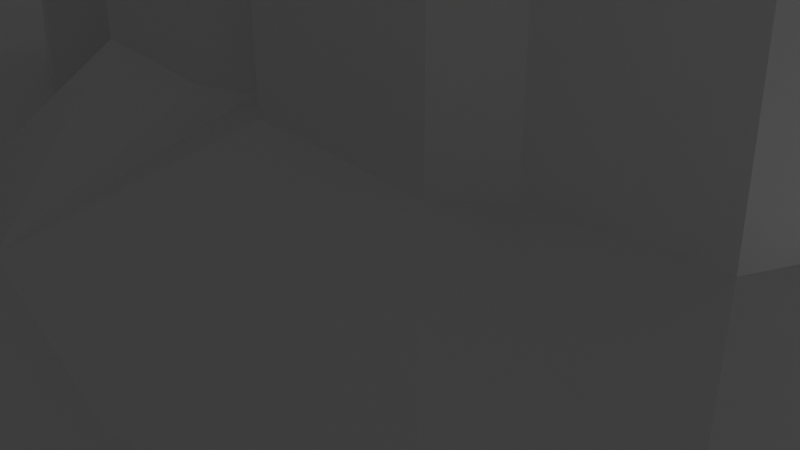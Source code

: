 # Source: pillar-terrain.blend  (saved by Blender 3.0.42; exported with 4.5.12 LTS)
import bpy
from mathutils import Matrix  # noqa: F401  (used for matrix-valued properties, if any)

bpy.ops.wm.read_factory_settings(use_empty=True)
scene = bpy.context.scene
scene.name = 'Scene'

# ---- collections
col_collection = bpy.data.collections.new('Collection'); scene.collection.children.link(col_collection)

# ---- materials (node trees are filled in below, after node groups)
mat_material = bpy.data.materials.new('Material')
mat_material.alpha_threshold = 0.0
mat_material.use_transparent_shadow = False
mat_material.line_color = (0.0, 0.0, 0.0, 1.0)

# ---- material node trees
mat_material.use_nodes = True; mat_material.node_tree.nodes.clear()
_N = mat_material.node_tree.nodes; _L = mat_material.node_tree.links
n0 = _N.new('ShaderNodeOutputMaterial'); n0.name = 'Material Output'; n0.location = (300, 300)
n1 = _N.new('ShaderNodeBsdfPrincipled'); n1.name = 'Principled BSDF'; n1.location = (10, 300)
n1.distribution = 'GGX'
n1.subsurface_method = 'RANDOM_WALK_SKIN'
n1.inputs[2].default_value = 0.4
n1.inputs[3].default_value = 1.45
n1.inputs[27].default_value = (0.0, 0.0, 0.0, 1.0)
n1.inputs[28].default_value = 1.0
_L.new(n1.outputs[0], n0.inputs[0])
n0.is_active_output = True

# ---- world
world_world = bpy.data.worlds.new('World'); scene.world = world_world
world_world.use_nodes = True; world_world.node_tree.nodes.clear()
_N = world_world.node_tree.nodes; _L = world_world.node_tree.links
n0 = _N.new('ShaderNodeOutputWorld'); n0.name = 'World Output'; n0.location = (300, 300)
n1 = _N.new('ShaderNodeBackground'); n1.name = 'Background'; n1.location = (10, 300)
n1.inputs[0].default_value = (0.05088, 0.05088, 0.05088, 1.0)
_L.new(n1.outputs[0], n0.inputs[0])
n0.is_active_output = True
world_world.color = (0.05088, 0.05088, 0.05088)
world_world.use_sun_shadow = False
world_world.sun_shadow_jitter_overblur = 0.0

# ---- cameras
cam_camera = bpy.data.cameras.new('Camera')
cam_camera.clip_end = 100.0
cam_camera.ortho_scale = 7.314

# ---- lights
light_light = bpy.data.lights.new('Light', 'POINT')
light_light.transmission_factor = 0.0
light_light.energy = 1000.0
light_light.shadow_soft_size = 0.1
light_light.shadow_maximum_resolution = 0.006
light_light.use_absolute_resolution = True

# ---- meshes
me_cube = bpy.data.meshes.new('Cube')
me_cube.from_pydata([(1.0, 1.0, 1.0), (1.0, 1.0, -1.0), (1.0, -1.0, 1.0), (1.0, -1.0, -1.0), (-1.0, 1.0, 1.0), (-1.0, 1.0, -1.0), (-1.0, -1.0, 1.0), (-1.0, -1.0, -1.0), (-0.002822, 0.3596, 1.0), (-0.2342, 0.309, 1.0), (-0.4064, 0.1961, 1.0), (-0.46, 0.06067, 1.0), (-0.491, -0.1171, 1.0), (-0.4205, -0.23, 1.0), (-0.1838, -0.3414, 1.0), (0.1157, -0.4021, 1.0), (0.4079, -0.3729, 0.9999), (0.5318, -0.3072, 1.0), (0.6569, -0.1249, 1.0), (0.6528, 0.001036, 1.0), (0.6271, 0.09378, 1.0), (0.5072, 0.2435, 1.0), (0.2508, 0.3105, 1.0), (-0.2422, 0.1449, 1.0), (-0.2776, -0.006124, 1.0), (-0.2613, -0.1558, 1.0), (-0.08165, -0.1749, 1.0), (-0.02722, -0.1463, 1.0), (0.02314, -0.1844, 1.0), (0.2327, -0.1953, 1.0), (0.2831, -0.1504, 1.0), (0.4409, -0.1327, 1.0), (0.4995, -0.008846, 1.0), (0.4491, 0.01021, 1.0), (0.4967, 0.04559, 1.0), (0.4545, 0.149, 1.0), (0.2722, 0.1803, 1.0), (0.2382, 0.1463, 1.0), (0.07485, 0.1558, 1.0), (-0.01089, 0.1123, 1.0), (-0.03538, 0.1558, 1.0), (-0.2422, 0.1449, 16.24), (-0.2776, -0.006124, 16.24), (-0.2613, -0.1558, 16.24), (-0.0814, -0.1721, 16.24), (-0.02747, -0.1491, 16.24), (0.02339, -0.1816, 16.24), (0.2327, -0.1953, 16.24), (0.2839, -0.1529, 16.24), (0.4426, -0.131, 16.24), (0.4962, -0.008529, 16.24), (0.4558, 0.01135, 16.24), (0.4963, 0.04612, 16.24), (0.4531, 0.1474, 16.24), (0.2724, 0.1812, 16.24), (0.2382, 0.1463, 16.24), (0.07485, 0.1522, 16.24), (-0.01089, 0.1159, 16.24), (-0.03538, 0.1522, 16.24), (-0.2422, 0.1449, 45.64), (-0.2776, -0.006124, 45.64), (-0.2613, -0.1558, 45.64), (-0.08165, -0.1749, 45.64), (-0.02722, -0.1463, 45.64), (0.02313, -0.1844, 45.64), (0.2327, -0.1953, 45.64), (0.2831, -0.1504, 45.64), (0.4409, -0.1327, 45.64), (0.4994, -0.008846, 45.64), (0.4491, 0.01021, 45.64), (0.4967, 0.04559, 45.64), (0.4545, 0.149, 45.64), (0.2722, 0.1803, 45.64), (0.2382, 0.1463, 45.64), (0.07485, 0.1558, 45.64), (-0.01089, 0.1123, 45.64), (-0.03538, 0.1558, 45.64), (-0.32, 0.1149, 10.8), (-0.3385, 0.01619, 11.15), (-0.5311, 0.2185, 1.0), (-0.6683, 0.1695, 1.0), (-0.7133, 0.07153, 1.0), (-0.6722, -0.03429, 1.0), (-0.4064, 0.2138, 40.39), (-0.491, -0.09947, 40.39), (-0.3396, 0.2399, 1.0), (-0.5315, -0.1873, 1.0), (-0.5311, 0.2361, 40.39), (-0.6683, 0.1872, 40.39), (-0.7133, 0.08917, 40.39), (-0.6722, -0.01666, 40.39), (-0.32, 0.1281, 40.39), (-0.3385, 0.02928, 40.39), (-0.4525, -0.1788, 1.0), (-0.4553, 0.3, 1.0), (-0.5857, 0.3091, 1.0), (-0.69, 0.2853, 1.0), (-0.8011, 0.2229, 1.0), (-0.8624, 0.1197, 1.0), (-0.8533, 0.004008, 1.0), (-0.8023, -0.06063, 1.0), (-0.7082, -0.1502, 1.0), (-0.5981, -0.1945, 1.0), (1.0, 3.335, -1.0), (-1.0, 3.335, -1.0), (1.0, 3.335, 1.0), (-1.0, 3.335, 1.0), (-3.924, 1.0, -1.0), (-3.924, -1.0, -1.0), (-3.924, -1.0, 1.0), (-3.924, 1.0, 1.0), (-3.924, 3.335, 1.0), (-3.924, 3.335, -1.0), (-1.439, 2.687, 1.0), (-1.366, 2.593, 1.0), (-1.227, 2.732, 1.0), (-1.159, 2.497, 1.0), (-1.333, 2.424, 1.0), (-1.604, 2.365, 1.0), (-1.71, 2.562, 1.0), (-0.4078, 2.76, 1.0), (-0.4713, 2.528, 1.0), (-0.3958, 2.247, 1.0), (-0.2079, 2.235, 1.0), (-0.03492, 2.587, 1.0), (-0.03446, 2.588, 1.0), (-0.1586, 2.877, 1.0), (-0.4078, 2.76, 138.6), (-0.4713, 2.528, 138.6), (-0.3958, 2.247, 138.6), (-0.2079, 2.235, 138.6), (-0.03492, 2.587, 138.6), (-0.1586, 2.877, 138.6), (-1.439, 2.687, 131.4), (-1.366, 2.593, 131.4), (-1.227, 2.732, 131.4), (-1.159, 2.497, 131.4), (-1.333, 2.424, 131.4), (-1.604, 2.365, 131.4), (-1.71, 2.562, 131.4), (-0.3679, 1.669, 1.0), (-0.1679, 1.698, 1.0), (0.06124, 1.523, 1.0), (-0.3532, 1.352, 1.0), (-0.3679, 1.669, 187.8), (-0.1679, 1.698, 187.8), (0.06124, 1.523, 187.8), (-0.3532, 1.352, 187.8), (-0.07383, 1.467, 1.0), (-0.2918, 1.377, 1.0), (-0.03952, 1.263, 1.0), (-0.03951, 1.263, 1.0), (-0.2147, 1.225, 1.0), (-0.07383, 1.467, 29.26), (-0.2918, 1.377, 29.26), (-0.03952, 1.263, 29.26), (-0.2147, 1.225, 29.26), (-0.1451, 2.363, 1.0), (0.157, 2.562, 1.0), (0.1574, 2.562, 1.0), (0.05278, 2.32, 1.0), (-0.1451, 2.363, 81.14), (-0.03492, 2.587, 81.14), (0.157, 2.562, 81.14), (0.05278, 2.32, 81.14), (-0.1024, 2.745, 1.0), (-0.08025, 2.892, 1.0), (-0.05279, 2.821, 1.0), (-0.1024, 2.745, 33.02), (-0.1586, 2.877, 33.02), (-0.08025, 2.892, 33.02), (-0.05279, 2.821, 33.02), (-0.2625, 2.828, 1.0), (-0.4202, 2.866, 1.0), (-0.3184, 2.91, 1.0), (-0.2625, 2.828, 70.0), (-0.4078, 2.76, 70.0), (-0.4202, 2.866, 70.0), (-0.3184, 2.91, 70.0), (-0.4501, 2.449, 1.0), (-0.4133, 2.312, 1.0), (-0.5419, 2.287, 1.0), (-0.5703, 2.414, 1.0), (-0.4501, 2.449, 94.09), (-0.4133, 2.312, 94.09), (-0.5419, 2.287, 94.09), (-0.5703, 2.414, 94.09), (-1.528, 2.382, 1.0), (-1.522, 2.204, 1.0), (-1.522, 2.204, 1.0), (-1.294, 2.277, 1.0), (-1.333, 2.424, 95.79), (-1.528, 2.382, 95.79), (-1.522, 2.204, 95.79), (-1.294, 2.277, 95.79), (-1.546, 2.638, 1.0), (-1.757, 2.721, 1.0), (-1.637, 2.781, 1.0), (-1.71, 2.562, 113.9), (-1.546, 2.638, 113.9), (-1.757, 2.721, 113.9), (-1.637, 2.781, 113.9), (-1.439, 2.687, 86.32), (-1.366, 2.593, 86.32), (-1.227, 2.732, 86.32), (-0.3623, 1.548, 1.0), (-0.5099, 1.519, 1.0), (-0.4764, 1.381, 1.0), (-0.4779, 1.381, 1.0), (-0.3532, 1.352, 126.2), (-0.3623, 1.548, 126.2), (-0.4764, 1.381, 126.2), (-0.5099, 1.519, 126.2), (0.02301, 1.552, 1.0), (0.02326, 1.552, 1.0), (0.007273, 1.731, 1.0), (-0.1679, 1.698, 153.2), (0.02301, 1.552, 153.2), (0.007273, 1.731, 153.2), (-1.597, -0.3709, 1.0), (-1.595, 0.7614, 1.0), (-3.379, 0.7013, 1.0), (-3.38, 0.7013, 1.0), (-3.466, -0.4054, 1.0), (-2.52, 0.1846, 1.0), (-2.52, 0.1846, 32.8), (-3.354, 2.308, 1.0), (-3.173, 2.203, 1.0), (-3.283, 2.093, 1.0), (-3.266, 1.926, 1.0), (-3.09, 1.86, 1.0), (-2.914, 1.891, 1.0), (-2.804, 1.987, 1.0), (-2.602, 2.009, 1.0), (-2.443, 1.781, 1.0), (-2.188, 1.763, 1.0), (-2.104, 1.838, 1.0), (-2.188, 2.04, 1.0), (-2.395, 2.26, 1.0), (-2.575, 2.26, 1.0), (-2.821, 2.194, 1.0), (-2.879, 2.388, 1.0), (-3.279, 2.44, 1.0), (-3.354, 2.308, 142.6), (-3.173, 2.203, 142.6), (-3.283, 2.093, 142.6), (-3.266, 1.926, 142.6), (-3.09, 1.86, 142.6), (-2.914, 1.891, 142.6), (-2.804, 1.987, 142.6), (-2.602, 2.009, 142.6), (-2.443, 1.781, 142.6), (-2.188, 1.763, 142.6), (-2.104, 1.838, 142.6), (-2.188, 2.04, 142.6), (-2.395, 2.26, 142.6), (-2.575, 2.26, 142.6), (-2.821, 2.194, 142.6), (-2.879, 2.388, 142.6), (-3.279, 2.44, 142.6), (-2.914, 1.891, 92.9), (-2.804, 1.987, 92.9), (-2.602, 2.009, 92.9), (-2.443, 1.781, 92.9), (-2.458, 1.0, 1.0), (-2.487, 1.421, 1.0), (-2.327, 1.136, 1.0), (-2.84, 1.159, 1.0), (-3.098, 1.142, 1.0), (-3.098, 1.142, 1.0), (-3.286, 1.328, 1.0), (-3.287, 1.328, 1.0), (-3.176, 1.528, 1.0), (-2.906, 1.477, 1.0), (-2.71, 1.376, 1.0), (-2.487, 1.421, 146.3), (-2.327, 1.136, 146.3), (-2.458, 1.0, 146.3), (-2.84, 1.159, 146.3), (-3.098, 1.142, 146.3), (-3.286, 1.328, 146.3), (-3.176, 1.528, 146.3), (-2.906, 1.477, 146.3), (-2.71, 1.376, 146.3), (-3.073, 2.413, 1.0), (-3.204, 2.562, 1.0), (-3.088, 2.557, 1.0), (-3.084, 2.557, 1.0), (-3.073, 2.413, 98.7), (-3.279, 2.44, 98.7), (-3.204, 2.562, 98.7), (-3.088, 2.557, 98.7), (-2.738, 2.216, 1.0), (-2.67, 2.314, 1.0), (-2.575, 2.26, 69.71), (-2.738, 2.216, 69.71), (-2.67, 2.314, 69.71)], [(224, 225)], [(0, 4, 6, 86, 102, 101, 100, 99, 98, 97, 96, 95, 94, 85, 9, 8, 22, 21, 20, 19, 18, 2), (3, 2, 6, 7), (5, 7, 108, 107), (5, 1, 3, 7), (1, 0, 2, 3), (0, 1, 103, 105), (2, 18, 17, 16, 15, 14, 13, 93, 86, 6), (13, 14, 15, 16, 17, 18, 19, 32, 31, 30, 29, 28, 27, 26, 25, 24, 11, 12, 93), (11, 24, 23, 40, 39, 38, 37, 36, 35, 34, 33, 32, 19, 20, 21, 22, 8, 9, 85, 10), (30, 31, 49, 48), (50, 51, 69, 68), (23, 24, 42, 41), (38, 39, 57, 56), (31, 32, 50, 49), (24, 25, 43, 42), (39, 40, 58, 57), (32, 33, 51, 50), (25, 26, 44, 43), (40, 23, 41, 58), (33, 34, 52, 51), (26, 27, 45, 44), (34, 35, 53, 52), (27, 28, 46, 45), (35, 36, 54, 53), (28, 29, 47, 46), (36, 37, 55, 54), (29, 30, 48, 47), (37, 38, 56, 55), (69, 70, 71, 72, 73, 74, 75, 76, 59, 60, 61, 62, 63, 64, 65, 66, 67, 68), (43, 44, 62, 61), (58, 41, 59, 76), (51, 52, 70, 69), (44, 45, 63, 62), (52, 53, 71, 70), (45, 46, 64, 63), (53, 54, 72, 71), (46, 47, 65, 64), (54, 55, 73, 72), (47, 48, 66, 65), (55, 56, 74, 73), (48, 49, 67, 66), (41, 42, 60, 59), (56, 57, 75, 74), (49, 50, 68, 67), (42, 43, 61, 60), (57, 58, 76, 75), (8, 22, 21, 20, 19, 18, 17, 16, 15, 14, 13, 93, 12, 11, 10, 85, 9), (41, 58, 57, 56, 55, 54, 53, 52, 51, 50, 49, 48, 47, 46, 45, 44, 43, 42), (19, 20, 52, 51, 50), (18, 19, 50, 49), (18, 49, 17), (48, 16, 17, 49), (48, 47, 16), (15, 16, 47), (15, 47, 46), (15, 46, 14), (14, 46, 45, 44), (44, 43, 14), (14, 43, 13), (42, 13, 43), (13, 42, 12, 93), (42, 78, 12), (41, 77, 78, 42), (11, 77, 10), (41, 9, 85, 10), (58, 9, 41), (9, 58, 8), (8, 58, 57, 56), (8, 56, 55), (8, 55, 22), (55, 54, 22), (21, 22, 54, 53), (20, 21, 53, 52), (77, 91, 92, 78), (78, 77, 11), (10, 77, 41), (12, 78, 11), (10, 79, 80, 81, 82, 12, 11), (12, 84, 90, 82), (81, 89, 88, 80), (79, 87, 83, 10), (77, 10, 83, 91), (82, 90, 89, 81), (80, 88, 87, 79), (78, 92, 84, 12), (83, 87, 88, 89, 90, 84, 92, 91), (85, 94, 95, 96, 97, 98, 99, 100, 101, 102, 86, 12, 82, 81, 80, 79, 10), (86, 93, 12), (104, 106, 105, 103), (104, 5, 107, 112), (1, 5, 104, 103), (4, 206, 140, 141, 215, 213, 214, 142, 0, 105, 159, 158, 160, 157, 123, 122, 180, 181, 182, 179, 121, 106), (108, 109, 110, 107), (107, 110, 111, 112), (6, 4, 220, 219, 223, 109), (4, 236, 266, 264), (7, 6, 109, 108), (106, 104, 112, 111), (111, 119, 196, 197, 195, 113, 115, 116, 106), (117, 116, 136, 137), (132, 127, 128, 129, 130, 131), (106, 121, 120, 173, 174, 172, 126, 166, 167, 165, 124, 125, 105), (125, 124, 105), (124, 165, 126, 132, 131), (121, 179, 180, 122, 129, 128), (126, 172, 120, 127, 132), (123, 157, 124, 131, 130), (122, 123, 130, 129), (120, 121, 128, 127), (135, 134, 133, 139, 138, 137, 136), (115, 114, 134, 135), (113, 195, 119, 139, 133), (118, 187, 117, 137, 138), (116, 115, 135, 136), (114, 113, 133, 134), (119, 118, 138, 139), (147, 146, 145, 144), (0, 142, 151, 150, 152, 149, 143, 207, 208, 206, 4), (140, 205, 143, 147, 144), (142, 214, 213, 141, 145, 146), (143, 149, 148, 142, 146, 147), (141, 140, 144, 145), (154, 156, 155, 153), (149, 152, 156, 154), (148, 150, 151, 142), (150, 148, 153, 155), (148, 149, 154, 153), (152, 150, 155, 156), (161, 164, 163, 162), (157, 160, 164, 161), (124, 158, 159, 105), (158, 124, 162, 163), (124, 157, 161, 162), (160, 158, 163, 164), (168, 171, 170, 169), (166, 126, 169, 170), (167, 166, 170, 171), (126, 165, 168, 169), (165, 167, 171, 168), (175, 178, 177, 176), (120, 172, 175, 176), (172, 174, 178, 175), (173, 120, 176, 177), (174, 173, 177, 178), (183, 186, 185, 184), (179, 182, 186, 183), (181, 180, 184, 185), (182, 181, 185, 186), (180, 179, 183, 184), (192, 193, 194, 191), (111, 188, 187, 118, 119), (190, 117, 191, 194), (188, 189, 190), (187, 188, 193, 192), (117, 187, 192, 191), (188, 190, 194, 193), (119, 195, 199, 198), (199, 201, 200, 198), (195, 197, 201, 199), (196, 119, 198, 200), (197, 196, 200, 201), (204, 202, 203), (115, 113, 202, 204), (114, 115, 204, 203), (113, 114, 203, 202), (212, 211, 209, 210), (206, 208, 207), (207, 143, 209, 211), (205, 140, 206), (206, 207, 211, 212), (143, 205, 210, 209), (205, 206, 212, 210), (217, 218, 216), (215, 141, 216, 218), (213, 215, 218, 217), (141, 213, 217, 216), (109, 223, 221, 222, 110), (110, 222, 221, 220, 4, 264), (221, 223, 224), (220, 224, 219), (219, 224, 223), (224, 220, 221), (219, 220, 225), (225, 223, 219), (222, 223, 225), (225, 220, 222), (249, 250, 257), (111, 226, 242, 285, 286, 287, 188), (236, 237, 254, 253), (229, 230, 247, 246), (237, 238, 255, 254), (230, 231, 248, 247), (238, 239, 256, 255), (231, 232, 249, 248), (239, 292, 240, 257, 256), (232, 233, 250, 249), (240, 241, 258, 257), (233, 234, 251, 250), (226, 227, 244, 243), (241, 284, 242, 259, 258), (234, 235, 252, 251), (227, 228, 245, 244), (242, 226, 243, 259), (235, 236, 253, 252), (228, 229, 246, 245), (260, 263, 262, 261), (233, 232, 261, 262), (231, 234, 263, 260), (234, 233, 262, 263), (232, 231, 260, 261), (275, 283, 282, 280, 279, 278, 277, 276), (264, 267, 268, 269, 270, 271, 110), (110, 271, 270, 272, 273, 274, 265, 266, 236, 235, 234, 231, 230, 229, 228, 227, 226, 111), (274, 273, 282, 283), (267, 264, 277, 278), (270, 269, 268), (282, 281, 280), (270, 268, 279, 280), (265, 274, 283, 275), (266, 265, 275, 276), (272, 270, 280, 281), (268, 267, 278, 279), (264, 266, 276, 277), (273, 272, 281, 282), (253, 254, 252), (254, 255, 250), (255, 256, 250), (256, 257, 250), (257, 258, 244), (258, 259, 244), (259, 243, 244), (244, 245, 247), (245, 246, 247), (247, 248, 244), (248, 249, 257), (244, 248, 257), (250, 251, 254), (251, 252, 254), (188, 287, 286, 284, 241, 240, 292, 293, 239, 238, 237, 236, 4, 106, 116, 117, 190, 189), (242, 284, 288, 289), (288, 291, 290, 289), (284, 286, 291, 288), (286, 285, 290, 291), (285, 242, 289, 290), (294, 296, 295), (293, 292, 295, 296), (239, 293, 296, 294), (292, 239, 294, 295)])
_uv = me_cube.uv_layers.new(name='UVMap')
_uv.uv.foreach_set('vector', [0.625, 0.5, 0.875, 0.5, 0.875, 0.75, 0.8164, 0.6484, 0.8248, 0.6493, 0.8385, 0.6438, 0.8503, 0.6326, 0.8567, 0.6245, 0.8578, 0.61, 0.8501, 0.5971, 0.8363, 0.5893, 0.8232, 0.5864, 0.8069, 0.5875, 0.7924, 0.595, 0.7793, 0.5864, 0.7504, 0.5807, 0.7186, 0.586, 0.6869, 0.5948, 0.6717, 0.6132, 0.6689, 0.6248, 0.6675, 0.6407, 0.625, 0.75, 0.375, 0.75, 0.625, 0.75, 0.625, 1.0, 0.375, 1.0, 0.125, 0.5, 0.125, 0.75, 0.125, 0.75, 0.125, 0.5, 0.125, 0.5, 0.375, 0.5, 0.375, 0.75, 0.125, 0.75, 0.375, 0.5, 0.625, 0.5, 0.625, 0.75, 0.375, 0.75, 0.625, 0.5, 0.375, 0.5, 0.375, 0.5, 0.625, 0.5, 0.625, 0.75, 0.6675, 0.6407, 0.6837, 0.6629, 0.6989, 0.6721, 0.7355, 0.6753, 0.7729, 0.6672, 0.8026, 0.6537, 0.8066, 0.6474, 0.8164, 0.6484, 0.875, 0.75, 0.8026, 0.6537, 0.7729, 0.6672, 0.7355, 0.6753, 0.6989, 0.6721, 0.6837, 0.6629, 0.6675, 0.6407, 0.6689, 0.6248, 0.6876, 0.6261, 0.6949, 0.6416, 0.7146, 0.6438, 0.7209, 0.6494, 0.7471, 0.6481, 0.7534, 0.6433, 0.7602, 0.6469, 0.7827, 0.6445, 0.7847, 0.6258, 0.8075, 0.6174, 0.8114, 0.6396, 0.8066, 0.6474, 0.8075, 0.6174, 0.7847, 0.6258, 0.7803, 0.6069, 0.7544, 0.6055, 0.7514, 0.611, 0.7406, 0.6055, 0.7202, 0.6067, 0.716, 0.6025, 0.6932, 0.6064, 0.6879, 0.6193, 0.6939, 0.6237, 0.6876, 0.6261, 0.6689, 0.6248, 0.6717, 0.6132, 0.6869, 0.5948, 0.7186, 0.586, 0.7504, 0.5807, 0.7793, 0.5864, 0.7924, 0.595, 0.8008, 0.6005, 0.7146, 0.6438, 0.6949, 0.6416, 0.6949, 0.6416, 0.7146, 0.6438, 0.6876, 0.6261, 0.6939, 0.6237, 0.6939, 0.6237, 0.6876, 0.6261, 0.7803, 0.6069, 0.7847, 0.6258, 0.7847, 0.6258, 0.7803, 0.6069, 0.7406, 0.6055, 0.7514, 0.611, 0.7514, 0.611, 0.7406, 0.6055, 0.6949, 0.6416, 0.6876, 0.6261, 0.6876, 0.6261, 0.6949, 0.6416, 0.7847, 0.6258, 0.7827, 0.6445, 0.7827, 0.6445, 0.7847, 0.6258, 0.7514, 0.611, 0.7544, 0.6055, 0.7544, 0.6055, 0.7514, 0.611, 0.6876, 0.6261, 0.6939, 0.6237, 0.6939, 0.6237, 0.6876, 0.6261, 0.7827, 0.6445, 0.7602, 0.6469, 0.7602, 0.6469, 0.7827, 0.6445, 0.7544, 0.6055, 0.7803, 0.6069, 0.7803, 0.6069, 0.7544, 0.6055, 0.6939, 0.6237, 0.6879, 0.6193, 0.6879, 0.6193, 0.6939, 0.6237, 0.7602, 0.6469, 0.7534, 0.6433, 0.7534, 0.6433, 0.7602, 0.6469, 0.6879, 0.6193, 0.6932, 0.6064, 0.6932, 0.6064, 0.6879, 0.6193, 0.7534, 0.6433, 0.7471, 0.6481, 0.7471, 0.6481, 0.7534, 0.6433, 0.6932, 0.6064, 0.716, 0.6025, 0.716, 0.6025, 0.6932, 0.6064, 0.7471, 0.6481, 0.7209, 0.6494, 0.7209, 0.6494, 0.7471, 0.6481, 0.716, 0.6025, 0.7202, 0.6067, 0.7202, 0.6067, 0.716, 0.6025, 0.7209, 0.6494, 0.7146, 0.6438, 0.7146, 0.6438, 0.7209, 0.6494, 0.7202, 0.6067, 0.7406, 0.6055, 0.7406, 0.6055, 0.7202, 0.6067, 0.6939, 0.6237, 0.6879, 0.6193, 0.6932, 0.6064, 0.716, 0.6025, 0.7202, 0.6067, 0.7406, 0.6055, 0.7514, 0.611, 0.7544, 0.6055, 0.7803, 0.6069, 0.7847, 0.6258, 0.7827, 0.6445, 0.7602, 0.6469, 0.7534, 0.6433, 0.7471, 0.6481, 0.7209, 0.6494, 0.7146, 0.6438, 0.6949, 0.6416, 0.6876, 0.6261, 0.7827, 0.6445, 0.7602, 0.6469, 0.7602, 0.6469, 0.7827, 0.6445, 0.7544, 0.6055, 0.7803, 0.6069, 0.7803, 0.6069, 0.7544, 0.6055, 0.6939, 0.6237, 0.6879, 0.6193, 0.6879, 0.6193, 0.6939, 0.6237, 0.7602, 0.6469, 0.7534, 0.6433, 0.7534, 0.6433, 0.7602, 0.6469, 0.6879, 0.6193, 0.6932, 0.6064, 0.6932, 0.6064, 0.6879, 0.6193, 0.7534, 0.6433, 0.7471, 0.6481, 0.7471, 0.6481, 0.7534, 0.6433, 0.6932, 0.6064, 0.716, 0.6025, 0.716, 0.6025, 0.6932, 0.6064, 0.7471, 0.6481, 0.7209, 0.6494, 0.7209, 0.6494, 0.7471, 0.6481, 0.716, 0.6025, 0.7202, 0.6067, 0.7202, 0.6067, 0.716, 0.6025, 0.7209, 0.6494, 0.7146, 0.6438, 0.7146, 0.6438, 0.7209, 0.6494, 0.7202, 0.6067, 0.7406, 0.6055, 0.7406, 0.6055, 0.7202, 0.6067, 0.7146, 0.6438, 0.6949, 0.6416, 0.6949, 0.6416, 0.7146, 0.6438, 0.7803, 0.6069, 0.7847, 0.6258, 0.7847, 0.6258, 0.7803, 0.6069, 0.7406, 0.6055, 0.7514, 0.611, 0.7514, 0.611, 0.7406, 0.6055, 0.6949, 0.6416, 0.6876, 0.6261, 0.6876, 0.6261, 0.6949, 0.6416, 0.7847, 0.6258, 0.7827, 0.6445, 0.7827, 0.6445, 0.7847, 0.6258, 0.7514, 0.611, 0.7544, 0.6055, 0.7544, 0.6055, 0.7514, 0.611, 0.0, 0.0, 0.0, 0.0, 0.0, 0.0, 0.0, 0.0, 0.0, 0.0, 0.0, 0.0, 0.0, 0.0, 0.0, 0.0, 0.0, 0.0, 0.0, 0.0, 0.0, 0.0, 0.0, 0.0, 0.0, 0.0, 0.0, 0.0, 0.0, 0.0, 0.0, 0.0, 0.0, 0.0, 0.0, 0.0, 0.0, 0.0, 0.0, 0.0, 0.0, 0.0, 0.0, 0.0, 0.0, 0.0, 0.0, 0.0, 0.0, 0.0, 0.0, 0.0, 0.0, 0.0, 0.0, 0.0, 0.0, 0.0, 0.0, 0.0, 0.0, 0.0, 0.0, 0.0, 0.0, 0.0, 0.0, 0.0, 0.0, 0.0, 0.0, 0.0, 0.0, 0.0, 0.0, 0.0, 0.0, 0.0, 0.0, 0.0, 0.0, 0.0, 0.0, 0.0, 0.0, 0.0, 0.0, 0.0, 0.0, 0.0, 0.0, 0.0, 0.6837, 0.6629, 0.0, 0.0, 0.0, 0.0, 0.0, 0.0, 0.0, 0.0, 0.0, 0.0, 0.7209, 0.6494, 0.0, 0.0, 0.7355, 0.6753, 0.0, 0.0, 0.7209, 0.6494, 0.7355, 0.6753, 0.7209, 0.6494, 0.7471, 0.6481, 0.7355, 0.6753, 0.7471, 0.6481, 0.7729, 0.6672, 0.0, 0.0, 0.0, 0.0, 0.0, 0.0, 0.0, 0.0, 0.0, 0.0, 0.7827, 0.6445, 0.0, 0.0, 0.0, 0.0, 0.7827, 0.6445, 0.8026, 0.6537, 0.7847, 0.6258, 0.8026, 0.6537, 0.7827, 0.6445, 0.8026, 0.6537, 0.7847, 0.6258, 0.8114, 0.6396, 0.8066, 0.6474, 0.7847, 0.6258, 0.7923, 0.623, 0.8114, 0.6396, 0.7803, 0.6069, 0.79, 0.6106, 0.7923, 0.623, 0.7847, 0.6258, 0.8075, 0.6174, 0.79, 0.6106, 0.8008, 0.6005, 0.7803, 0.6069, 0.7793, 0.5864, 0.7924, 0.595, 0.8008, 0.6005, 0.7544, 0.6055, 0.7793, 0.5864, 0.7803, 0.6069, 0.7793, 0.5864, 0.7544, 0.6055, 0.7504, 0.5807, 0.0, 0.0, 0.0, 0.0, 0.0, 0.0, 0.0, 0.0, 0.0, 0.0, 0.7406, 0.6055, 0.7202, 0.6067, 0.0, 0.0, 0.7202, 0.6067, 0.7186, 0.586, 0.7202, 0.6067, 0.716, 0.6025, 0.7186, 0.586, 0.0, 0.0, 0.0, 0.0, 0.0, 0.0, 0.0, 0.0, 0.0, 0.0, 0.0, 0.0, 0.0, 0.0, 0.0, 0.0, 0.79, 0.6106, 0.79, 0.6106, 0.7923, 0.623, 0.7923, 0.623, 0.7923, 0.623, 0.79, 0.6106, 0.8075, 0.6174, 0.8008, 0.6005, 0.79, 0.6106, 0.7803, 0.6069, 0.8114, 0.6396, 0.7923, 0.623, 0.8075, 0.6174, 0.8008, 0.6005, 0.8164, 0.5977, 0.8335, 0.6038, 0.8392, 0.6161, 0.834, 0.6293, 0.8114, 0.6396, 0.8075, 0.6174, 0.8114, 0.6396, 0.8114, 0.6396, 0.834, 0.6293, 0.834, 0.6293, 0.8392, 0.6161, 0.8392, 0.6161, 0.8335, 0.6038, 0.8335, 0.6038, 0.8164, 0.5977, 0.8164, 0.5977, 0.8008, 0.6005, 0.8008, 0.6005, 0.79, 0.6106, 0.8008, 0.6005, 0.8008, 0.6005, 0.79, 0.6106, 0.834, 0.6293, 0.834, 0.6293, 0.8392, 0.6161, 0.8392, 0.6161, 0.8335, 0.6038, 0.8335, 0.6038, 0.8164, 0.5977, 0.8164, 0.5977, 0.7923, 0.623, 0.7923, 0.623, 0.8114, 0.6396, 0.8114, 0.6396, 0.8008, 0.6005, 0.8164, 0.5977, 0.8335, 0.6038, 0.8392, 0.6161, 0.834, 0.6293, 0.8114, 0.6396, 0.7923, 0.623, 0.79, 0.6106, 0.7924, 0.595, 0.8069, 0.5875, 0.8232, 0.5864, 0.8363, 0.5893, 0.8501, 0.5971, 0.8578, 0.61, 0.8567, 0.6245, 0.8503, 0.6326, 0.8385, 0.6438, 0.8248, 0.6493, 0.8164, 0.6484, 0.8114, 0.6396, 0.834, 0.6293, 0.8392, 0.6161, 0.8335, 0.6038, 0.8164, 0.5977, 0.8008, 0.6005, 0.8164, 0.6484, 0.8066, 0.6474, 0.8114, 0.6396, 0.375, 0.25, 0.625, 0.25, 0.625, 0.5, 0.375, 0.5, 0.125, 0.5, 0.125, 0.5, 0.125, 0.5, 0.125, 0.5, 0.375, 0.5, 0.125, 0.5, 0.125, 0.5, 0.375, 0.5, 0.875, 0.5, 0.8137, 0.5, 0.796, 0.5, 0.771, 0.5, 0.7491, 0.5, 0.7471, 0.5, 0.7471, 0.5, 0.7423, 0.5, 0.625, 0.5, 0.625, 0.5, 0.7303, 0.5, 0.7304, 0.5, 0.7434, 0.5, 0.7681, 0.5, 0.776, 0.5, 0.7995, 0.5, 0.8017, 0.5, 0.8177, 0.5, 0.8213, 0.5, 0.8063, 0.5, 0.8089, 0.5, 0.875, 0.5, 0.375, 0.0, 0.625, 0.0, 0.625, 0.25, 0.375, 0.25, 0.375, 0.25, 0.625, 0.25, 0.625, 0.25, 0.375, 0.25, 0.875, 0.75, 0.875, 0.5, 0.875, 0.5298, 0.875, 0.6714, 0.875, 0.6757, 0.875, 0.75, 0.875, 0.5, 0.875, 0.5, 0.875, 0.5, 0.875, 0.5, 0.375, 1.0, 0.625, 1.0, 0.625, 1.0, 0.375, 1.0, 0.625, 0.25, 0.375, 0.25, 0.375, 0.25, 0.625, 0.25, 0.875, 0.5, 0.875, 0.5, 0.875, 0.5, 0.875, 0.5, 0.875, 0.5, 0.875, 0.5, 0.875, 0.5, 0.875, 0.5, 0.875, 0.5, 0.875, 0.5, 0.875, 0.5, 0.875, 0.5, 0.875, 0.5, 0.7698, 0.5, 0.801, 0.5, 0.8089, 0.5, 0.7995, 0.5, 0.776, 0.5, 0.7544, 0.5, 0.875, 0.5, 0.8089, 0.5, 0.801, 0.5, 0.8025, 0.5, 0.7898, 0.5, 0.7828, 0.5, 0.7698, 0.5, 0.76, 0.5, 0.7566, 0.5, 0.7628, 0.5, 0.7544, 0.5, 0.7543, 0.5, 0.625, 0.5, 0.7543, 0.5, 0.7544, 0.5, 0.625, 0.5, 0.7544, 0.5, 0.7628, 0.5, 0.7698, 0.5, 0.7698, 0.5, 0.7544, 0.5, 0.8089, 0.5, 0.8063, 0.5, 0.8017, 0.5, 0.7995, 0.5, 0.7995, 0.5, 0.8089, 0.5, 0.7698, 0.5, 0.7828, 0.5, 0.801, 0.5, 0.801, 0.5, 0.7698, 0.5, 0.776, 0.5, 0.7681, 0.5, 0.7544, 0.5, 0.7544, 0.5, 0.776, 0.5, 0.7995, 0.5, 0.776, 0.5, 0.776, 0.5, 0.7995, 0.5, 0.801, 0.5, 0.8089, 0.5, 0.8089, 0.5, 0.801, 0.5, 0.875, 0.5, 0.875, 0.5, 0.875, 0.5, 0.875, 0.5, 0.875, 0.5, 0.875, 0.5, 0.875, 0.5, 0.875, 0.5, 0.875, 0.5, 0.875, 0.5, 0.875, 0.5, 0.875, 0.5, 0.875, 0.5, 0.875, 0.5, 0.875, 0.5, 0.875, 0.5, 0.875, 0.5, 0.875, 0.5, 0.875, 0.5, 0.875, 0.5, 0.875, 0.5, 0.875, 0.5, 0.875, 0.5, 0.875, 0.5, 0.875, 0.5, 0.875, 0.5, 0.875, 0.5, 0.875, 0.5, 0.875, 0.5, 0.875, 0.5, 0.875, 0.5, 0.875, 0.5, 0.875, 0.5, 0.7942, 0.5, 0.7423, 0.5, 0.771, 0.5, 0.796, 0.5, 0.625, 0.5, 0.7423, 0.5, 0.7549, 0.5, 0.7549, 0.5, 0.7768, 0.5, 0.7865, 0.5, 0.7942, 0.5, 0.8095, 0.5, 0.8097, 0.5, 0.8137, 0.5, 0.875, 0.5, 0.796, 0.5, 0.7953, 0.5, 0.7942, 0.5, 0.7942, 0.5, 0.796, 0.5, 0.7423, 0.5, 0.7471, 0.5, 0.7471, 0.5, 0.771, 0.5, 0.771, 0.5, 0.7423, 0.5, 0.7942, 0.5, 0.7865, 0.5, 0.7592, 0.5, 0.7423, 0.5, 0.7423, 0.5, 0.7942, 0.5, 0.771, 0.5, 0.796, 0.5, 0.796, 0.5, 0.771, 0.5, 0.7865, 0.5, 0.7768, 0.5, 0.7549, 0.5, 0.7592, 0.5, 0.7865, 0.5, 0.7768, 0.5, 0.7768, 0.5, 0.7865, 0.5, 0.7592, 0.5, 0.7549, 0.5, 0.7549, 0.5, 0.7423, 0.5, 0.7549, 0.5, 0.7592, 0.5, 0.7592, 0.5, 0.7549, 0.5, 0.7592, 0.5, 0.7865, 0.5, 0.7865, 0.5, 0.7592, 0.5, 0.7768, 0.5, 0.7549, 0.5, 0.7549, 0.5, 0.7768, 0.5, 0.7681, 0.5, 0.7434, 0.5, 0.7304, 0.5, 0.7544, 0.5, 0.7681, 0.5, 0.7434, 0.5, 0.7434, 0.5, 0.7681, 0.5, 0.7544, 0.5, 0.7304, 0.5, 0.7303, 0.5, 0.625, 0.5, 0.7304, 0.5, 0.7544, 0.5, 0.7544, 0.5, 0.7304, 0.5, 0.7544, 0.5, 0.7681, 0.5, 0.7681, 0.5, 0.7544, 0.5, 0.7434, 0.5, 0.7304, 0.5, 0.7304, 0.5, 0.7434, 0.5, 0.7628, 0.5, 0.7566, 0.5, 0.76, 0.5, 0.7698, 0.5, 0.76, 0.5, 0.7698, 0.5, 0.7698, 0.5, 0.76, 0.5, 0.7566, 0.5, 0.76, 0.5, 0.76, 0.5, 0.7566, 0.5, 0.7698, 0.5, 0.7628, 0.5, 0.7628, 0.5, 0.7698, 0.5, 0.7628, 0.5, 0.7566, 0.5, 0.7566, 0.5, 0.7628, 0.5, 0.7828, 0.5, 0.7898, 0.5, 0.8025, 0.5, 0.801, 0.5, 0.801, 0.5, 0.7828, 0.5, 0.7828, 0.5, 0.801, 0.5, 0.7828, 0.5, 0.7898, 0.5, 0.7898, 0.5, 0.7828, 0.5, 0.8025, 0.5, 0.801, 0.5, 0.801, 0.5, 0.8025, 0.5, 0.7898, 0.5, 0.8025, 0.5, 0.8025, 0.5, 0.7898, 0.5, 0.8063, 0.5, 0.8213, 0.5, 0.8177, 0.5, 0.8017, 0.5, 0.8063, 0.5, 0.8213, 0.5, 0.8213, 0.5, 0.8063, 0.5, 0.8177, 0.5, 0.8017, 0.5, 0.8017, 0.5, 0.8177, 0.5, 0.8213, 0.5, 0.8177, 0.5, 0.8177, 0.5, 0.8213, 0.5, 0.8017, 0.5, 0.8063, 0.5, 0.8063, 0.5, 0.8017, 0.5, 0.875, 0.5, 0.875, 0.5, 0.875, 0.5, 0.875, 0.5, 0.875, 0.5, 0.875, 0.5, 0.875, 0.5, 0.875, 0.5, 0.875, 0.5, 0.875, 0.5, 0.875, 0.5, 0.875, 0.5, 0.875, 0.5, 0.875, 0.5, 0.875, 0.5, 0.875, 0.5, 0.875, 0.5, 0.875, 0.5, 0.875, 0.5, 0.875, 0.5, 0.875, 0.5, 0.875, 0.5, 0.875, 0.5, 0.875, 0.5, 0.875, 0.5, 0.875, 0.5, 0.875, 0.5, 0.875, 0.5, 0.875, 0.5, 0.875, 0.5, 0.875, 0.5, 0.875, 0.5, 0.875, 0.5, 0.875, 0.5, 0.875, 0.5, 0.875, 0.5, 0.875, 0.5, 0.875, 0.5, 0.875, 0.5, 0.875, 0.5, 0.875, 0.5, 0.875, 0.5, 0.875, 0.5, 0.875, 0.5, 0.875, 0.5, 0.875, 0.5, 0.875, 0.5, 0.875, 0.5, 0.875, 0.5, 0.875, 0.5, 0.875, 0.5, 0.875, 0.5, 0.875, 0.5, 0.875, 0.5, 0.875, 0.5, 0.875, 0.5, 0.875, 0.5, 0.875, 0.5, 0.875, 0.5, 0.875, 0.5, 0.875, 0.5, 0.875, 0.5, 0.875, 0.5, 0.8137, 0.5, 0.8095, 0.5, 0.7942, 0.5, 0.7953, 0.5, 0.8137, 0.5, 0.8097, 0.5, 0.8095, 0.5, 0.8095, 0.5, 0.7942, 0.5, 0.7942, 0.5, 0.8095, 0.5, 0.7953, 0.5, 0.796, 0.5, 0.8137, 0.5, 0.8137, 0.5, 0.8095, 0.5, 0.8095, 0.5, 0.8137, 0.5, 0.7942, 0.5, 0.7953, 0.5, 0.7953, 0.5, 0.7942, 0.5, 0.7953, 0.5, 0.8137, 0.5, 0.8137, 0.5, 0.7953, 0.5, 0.7471, 0.5, 0.7491, 0.5, 0.771, 0.5, 0.7491, 0.5, 0.771, 0.5, 0.771, 0.5, 0.7491, 0.5, 0.7471, 0.5, 0.7491, 0.5, 0.7491, 0.5, 0.7471, 0.5, 0.771, 0.5, 0.7471, 0.5, 0.7471, 0.5, 0.771, 0.5, 0.875, 0.75, 0.875, 0.6757, 0.875, 0.5373, 0.875, 0.5373, 0.875, 0.5, 0.875, 0.5, 0.875, 0.5373, 0.875, 0.5373, 0.875, 0.5298, 0.875, 0.5, 0.875, 0.5, 0.875, 0.5373, 0.875, 0.6757, 0.875, 0.6019, 0.875, 0.5298, 0.875, 0.6019, 0.875, 0.6714, 0.875, 0.6714, 0.875, 0.6019, 0.875, 0.6757, 0.875, 0.6019, 0.875, 0.5298, 0.875, 0.5373, 0.875, 0.6714, 0.875, 0.5298, 0.0, 0.0, 0.0, 0.0, 0.875, 0.6757, 0.875, 0.6714, 0.0, 0.0, 0.875, 0.6757, 0.0, 0.0, 0.0, 0.0, 0.875, 0.5298, 0.0, 0.0, 0.875, 0.5, 0.875, 0.5, 0.875, 0.5, 0.875, 0.5, 0.875, 0.5, 0.875, 0.5, 0.875, 0.5, 0.875, 0.5, 0.875, 0.5, 0.875, 0.5, 0.875, 0.5, 0.875, 0.5, 0.875, 0.5, 0.875, 0.5, 0.875, 0.5, 0.875, 0.5, 0.875, 0.5, 0.875, 0.5, 0.875, 0.5, 0.875, 0.5, 0.875, 0.5, 0.875, 0.5, 0.875, 0.5, 0.875, 0.5, 0.875, 0.5, 0.875, 0.5, 0.875, 0.5, 0.875, 0.5, 0.875, 0.5, 0.875, 0.5, 0.875, 0.5, 0.875, 0.5, 0.875, 0.5, 0.875, 0.5, 0.875, 0.5, 0.875, 0.5, 0.875, 0.5, 0.875, 0.5, 0.875, 0.5, 0.875, 0.5, 0.875, 0.5, 0.875, 0.5, 0.875, 0.5, 0.875, 0.5, 0.875, 0.5, 0.875, 0.5, 0.875, 0.5, 0.875, 0.5, 0.875, 0.5, 0.875, 0.5, 0.875, 0.5, 0.875, 0.5, 0.875, 0.5, 0.875, 0.5, 0.875, 0.5, 0.875, 0.5, 0.875, 0.5, 0.875, 0.5, 0.875, 0.5, 0.875, 0.5, 0.875, 0.5, 0.875, 0.5, 0.875, 0.5, 0.875, 0.5, 0.875, 0.5, 0.875, 0.5, 0.875, 0.5, 0.875, 0.5, 0.875, 0.5, 0.875, 0.5, 0.875, 0.5, 0.875, 0.5, 0.875, 0.5, 0.875, 0.5, 0.875, 0.5, 0.875, 0.5, 0.875, 0.5, 0.875, 0.5, 0.875, 0.5, 0.875, 0.5, 0.875, 0.5, 0.875, 0.5, 0.875, 0.5, 0.875, 0.5, 0.875, 0.5, 0.875, 0.5, 0.875, 0.5, 0.875, 0.5, 0.875, 0.5, 0.875, 0.5, 0.875, 0.5, 0.875, 0.5, 0.875, 0.5, 0.875, 0.5, 0.875, 0.5, 0.875, 0.5, 0.875, 0.5, 0.875, 0.5, 0.875, 0.5, 0.875, 0.5, 0.875, 0.5, 0.875, 0.5, 0.875, 0.5, 0.875, 0.5, 0.875, 0.5, 0.875, 0.5, 0.875, 0.5, 0.875, 0.5, 0.875, 0.5, 0.875, 0.5, 0.875, 0.5, 0.875, 0.5, 0.875, 0.5, 0.875, 0.5, 0.875, 0.5, 0.875, 0.5, 0.875, 0.5, 0.875, 0.5, 0.875, 0.5, 0.875, 0.5, 0.875, 0.5, 0.875, 0.5, 0.875, 0.5, 0.875, 0.5, 0.875, 0.5, 0.875, 0.5, 0.875, 0.5, 0.875, 0.5, 0.875, 0.5, 0.875, 0.5, 0.875, 0.5, 0.875, 0.5, 0.875, 0.5, 0.875, 0.5, 0.875, 0.5, 0.875, 0.5, 0.875, 0.5, 0.875, 0.5, 0.875, 0.5, 0.875, 0.5, 0.875, 0.5, 0.875, 0.5, 0.875, 0.5, 0.875, 0.5, 0.875, 0.5, 0.875, 0.5, 0.875, 0.5, 0.875, 0.5, 0.875, 0.5, 0.875, 0.5, 0.875, 0.5, 0.875, 0.5, 0.875, 0.5, 0.875, 0.5, 0.875, 0.5, 0.875, 0.5, 0.875, 0.5, 0.875, 0.5, 0.875, 0.5, 0.875, 0.5, 0.875, 0.5, 0.875, 0.5, 0.875, 0.5, 0.875, 0.5, 0.875, 0.5, 0.875, 0.5, 0.875, 0.5, 0.875, 0.5, 0.875, 0.5, 0.875, 0.5, 0.875, 0.5, 0.875, 0.5, 0.875, 0.5, 0.875, 0.5, 0.875, 0.5, 0.875, 0.5, 0.875, 0.5, 0.875, 0.5, 0.875, 0.5, 0.875, 0.5, 0.875, 0.5, 0.875, 0.5, 0.875, 0.5, 0.875, 0.5, 0.875, 0.5, 0.875, 0.5, 0.875, 0.5, 0.875, 0.5, 0.875, 0.5, 0.875, 0.5, 0.875, 0.5, 0.875, 0.5, 0.875, 0.5, 0.875, 0.5, 0.875, 0.5, 0.875, 0.5, 0.875, 0.5, 0.875, 0.5, 0.875, 0.5, 0.875, 0.5, 0.875, 0.5, 0.875, 0.5, 0.875, 0.5, 0.875, 0.5, 0.875, 0.5, 0.875, 0.5, 0.875, 0.5, 0.875, 0.5, 0.875, 0.5, 0.875, 0.5, 0.875, 0.5, 0.875, 0.5, 0.875, 0.5, 0.875, 0.5, 0.875, 0.5, 0.875, 0.5, 0.875, 0.5, 0.875, 0.5, 0.875, 0.5, 0.875, 0.5, 0.875, 0.5, 0.875, 0.5, 0.875, 0.5, 0.875, 0.5, 0.875, 0.5, 0.875, 0.5, 0.875, 0.5, 0.875, 0.5, 0.875, 0.5, 0.875, 0.5, 0.875, 0.5, 0.875, 0.5, 0.875, 0.5, 0.875, 0.5, 0.875, 0.5, 0.875, 0.5, 0.875, 0.5, 0.875, 0.5, 0.875, 0.5, 0.875, 0.5, 0.875, 0.5, 0.875, 0.5, 0.875, 0.5, 0.875, 0.5, 0.875, 0.5, 0.875, 0.5, 0.875, 0.5, 0.875, 0.5, 0.875, 0.5, 0.875, 0.5, 0.875, 0.5, 0.875, 0.5, 0.875, 0.5, 0.875, 0.5, 0.875, 0.5, 0.875, 0.5, 0.875, 0.5, 0.875, 0.5, 0.875, 0.5, 0.875, 0.5, 0.875, 0.5, 0.875, 0.5, 0.875, 0.5, 0.875, 0.5, 0.875, 0.5, 0.875, 0.5, 0.875, 0.5, 0.875, 0.5, 0.875, 0.5, 0.875, 0.5])
me_cube.materials.append(mat_material)
me_cube.use_remesh_preserve_volume = False
me_cube.use_remesh_preserve_attributes = False
me_cube.use_mirror_vertex_groups = False
me_cube.update()

# ---- objects
ob_cube = bpy.data.objects.new('Cube', me_cube)
ob_light = bpy.data.objects.new('Light', light_light)
ob_camera = bpy.data.objects.new('Camera', cam_camera)

# ---- transforms, parenting, visibility, modifiers, constraints
ob_cube.location = (0.0, 0.0, 0.0)
ob_cube.scale = (10.0, 10.0, 0.1)
ob_cube.lock_rotations_4d = False
ob_cube.empty_display_type = 'ARROWS'
ob_cube.lineart.crease_threshold = 0.0
ob_light.location = (4.076, 1.005, 5.904)
ob_light.rotation_euler = (0.6503, 0.05522, 1.866)
ob_light.lock_rotations_4d = False
ob_light.empty_display_type = 'ARROWS'
ob_light.color = (0.0, 0.0, 0.0, 0.0)
ob_light.lineart.crease_threshold = 0.0
ob_camera.location = (7.359, -6.926, 4.958)
ob_camera.rotation_euler = (1.109, 0.0, 0.8149)
ob_camera.lock_rotations_4d = False
ob_camera.empty_display_type = 'ARROWS'
ob_camera.color = (0.0, 0.0, 0.0, 0.0)
ob_camera.display_type = 'WIRE'
ob_camera.lineart.crease_threshold = 0.0

# ---- collection membership
col_collection.objects.link(ob_cube)
col_collection.objects.link(ob_light)
col_collection.objects.link(ob_camera)

# ---- scene / render settings (as saved in the file)
scene.camera = ob_camera
scene.frame_start = 1; scene.frame_end = 250; scene.frame_set(3)
scene.render.engine = 'BLENDER_EEVEE_NEXT'
scene.cycles.sampling_pattern = 'TABULATED_SOBOL'
scene.cycles.use_light_tree = False
scene.view_settings.view_transform = 'Filmic'
bpy.context.view_layer.update()
